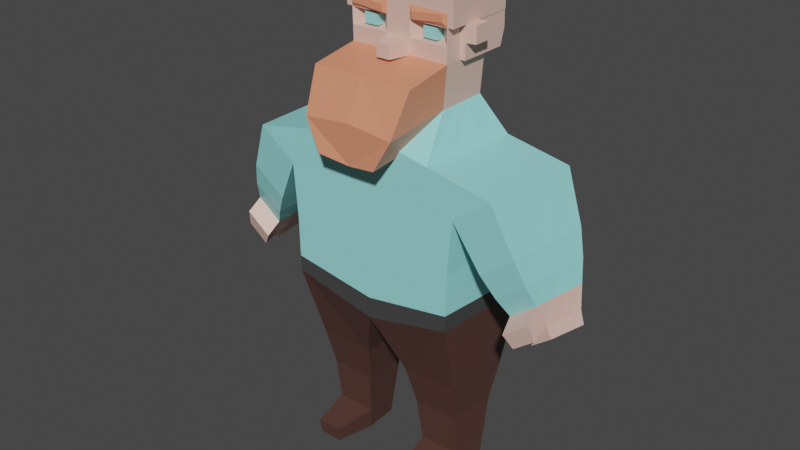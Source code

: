 # Source: QuestGiver1.blend  (saved by Blender 3.4.6; exported with 4.5.12 LTS)
import bpy
from mathutils import Matrix  # noqa: F401  (used for matrix-valued properties, if any)

bpy.ops.wm.read_factory_settings(use_empty=True)
scene = bpy.context.scene
scene.name = 'Scene'

# ---- collections
col_collection = bpy.data.collections.new('Collection'); scene.collection.children.link(col_collection)

# ---- materials (node trees are filled in below, after node groups)
mat_material = bpy.data.materials.new('Material')
mat_material.alpha_threshold = 0.0
mat_material.use_transparent_shadow = False
mat_material.roughness = 0.5
mat_material.line_color = (0.0, 0.0, 0.0, 1.0)
mat_material_001 = bpy.data.materials.new('Material.001')
mat_material_001.use_transparent_shadow = False
mat_material_002 = bpy.data.materials.new('Material.002')
mat_material_002.use_transparent_shadow = False
mat_material_003 = bpy.data.materials.new('Material.003')
mat_material_003.use_transparent_shadow = False
mat_material_004 = bpy.data.materials.new('Material.004')
mat_material_004.use_transparent_shadow = False
mat_material_005 = bpy.data.materials.new('Material.005')
mat_material_005.use_transparent_shadow = False

# ---- material node trees
mat_material.use_nodes = True; mat_material.node_tree.nodes.clear()
_N = mat_material.node_tree.nodes; _L = mat_material.node_tree.links
n0 = _N.new('ShaderNodeOutputMaterial'); n0.name = 'Material Output'; n0.location = (300, 300)
n1 = _N.new('ShaderNodeBsdfPrincipled'); n1.name = 'Principled BSDF'; n1.location = (10, 300)
n1.distribution = 'GGX'
n1.subsurface_method = 'RANDOM_WALK_SKIN'
n1.inputs[3].default_value = 1.45
n1.inputs[27].default_value = (0.0, 0.0, 0.0, 1.0)
n1.inputs[28].default_value = 1.0
_L.new(n1.outputs[0], n0.inputs[0])
n0.is_active_output = True
mat_material_001.use_nodes = True; mat_material_001.node_tree.nodes.clear()
_N = mat_material_001.node_tree.nodes; _L = mat_material_001.node_tree.links
n0 = _N.new('ShaderNodeBsdfPrincipled'); n0.name = 'Principled BSDF'; n0.location = (10, 300)
n0.distribution = 'GGX'
n0.subsurface_method = 'RANDOM_WALK_SKIN'
n0.inputs[0].default_value = (0.3235, 0.8, 0.8, 1.0)
n0.inputs[3].default_value = 1.45
n0.inputs[27].default_value = (0.0, 0.0, 0.0, 1.0)
n0.inputs[28].default_value = 1.0
n1 = _N.new('ShaderNodeOutputMaterial'); n1.name = 'Material Output'; n1.location = (300, 300)
_L.new(n0.outputs[0], n1.inputs[0])
n1.is_active_output = True
mat_material_002.use_nodes = True; mat_material_002.node_tree.nodes.clear()
_N = mat_material_002.node_tree.nodes; _L = mat_material_002.node_tree.links
n0 = _N.new('ShaderNodeBsdfPrincipled'); n0.name = 'Principled BSDF'; n0.location = (10, 300)
n0.distribution = 'GGX'
n0.subsurface_method = 'RANDOM_WALK_SKIN'
n0.inputs[0].default_value = (0.7991, 0.521, 0.4397, 1.0)
n0.inputs[3].default_value = 1.45
n0.inputs[27].default_value = (0.0, 0.0, 0.0, 1.0)
n0.inputs[28].default_value = 1.0
n1 = _N.new('ShaderNodeOutputMaterial'); n1.name = 'Material Output'; n1.location = (300, 300)
_L.new(n0.outputs[0], n1.inputs[0])
n1.is_active_output = True
mat_material_003.use_nodes = True; mat_material_003.node_tree.nodes.clear()
_N = mat_material_003.node_tree.nodes; _L = mat_material_003.node_tree.links
n0 = _N.new('ShaderNodeBsdfPrincipled'); n0.name = 'Principled BSDF'; n0.location = (10, 300)
n0.distribution = 'GGX'
n0.subsurface_method = 'RANDOM_WALK_SKIN'
n0.inputs[0].default_value = (0.8, 0.2831, 0.1625, 1.0)
n0.inputs[3].default_value = 1.45
n0.inputs[27].default_value = (0.0, 0.0, 0.0, 1.0)
n0.inputs[28].default_value = 1.0
n1 = _N.new('ShaderNodeOutputMaterial'); n1.name = 'Material Output'; n1.location = (300, 300)
_L.new(n0.outputs[0], n1.inputs[0])
n1.is_active_output = True
mat_material_004.use_nodes = True; mat_material_004.node_tree.nodes.clear()
_N = mat_material_004.node_tree.nodes; _L = mat_material_004.node_tree.links
n0 = _N.new('ShaderNodeBsdfPrincipled'); n0.name = 'Principled BSDF'; n0.location = (10, 300)
n0.distribution = 'GGX'
n0.subsurface_method = 'RANDOM_WALK_SKIN'
n0.inputs[0].default_value = (0.05497, 0.05497, 0.05497, 1.0)
n0.inputs[3].default_value = 1.45
n0.inputs[27].default_value = (0.0, 0.0, 0.0, 1.0)
n0.inputs[28].default_value = 1.0
n1 = _N.new('ShaderNodeOutputMaterial'); n1.name = 'Material Output'; n1.location = (300, 300)
_L.new(n0.outputs[0], n1.inputs[0])
n1.is_active_output = True
mat_material_005.use_nodes = True; mat_material_005.node_tree.nodes.clear()
_N = mat_material_005.node_tree.nodes; _L = mat_material_005.node_tree.links
n0 = _N.new('ShaderNodeBsdfPrincipled'); n0.name = 'Principled BSDF'; n0.location = (10, 300)
n0.distribution = 'GGX'
n0.subsurface_method = 'RANDOM_WALK_SKIN'
n0.inputs[0].default_value = (0.08714, 0.04065, 0.03237, 1.0)
n0.inputs[3].default_value = 1.45
n0.inputs[27].default_value = (0.0, 0.0, 0.0, 1.0)
n0.inputs[28].default_value = 1.0
n1 = _N.new('ShaderNodeOutputMaterial'); n1.name = 'Material Output'; n1.location = (300, 300)
_L.new(n0.outputs[0], n1.inputs[0])
n1.is_active_output = True

# ---- world
world_world = bpy.data.worlds.new('World'); scene.world = world_world
world_world.use_nodes = True; world_world.node_tree.nodes.clear()
_N = world_world.node_tree.nodes; _L = world_world.node_tree.links
n0 = _N.new('ShaderNodeOutputWorld'); n0.name = 'World Output'; n0.location = (300, 300)
n1 = _N.new('ShaderNodeBackground'); n1.name = 'Background'; n1.location = (10, 300)
n1.inputs[0].default_value = (0.05088, 0.05088, 0.05088, 1.0)
_L.new(n1.outputs[0], n0.inputs[0])
n0.is_active_output = True
world_world.color = (0.05088, 0.05088, 0.05088)
world_world.use_sun_shadow = False
world_world.sun_shadow_jitter_overblur = 0.0

# ---- meshes
me_cube = bpy.data.meshes.new('Cube')
me_cube.from_pydata([(1.379, 0.241, 0.04696), (0.9568, 0.241, -0.7763), (1.303, -0.4568, 0.06182), (0.8807, -0.4568, -0.7615), (0.0, 0.241, -0.7763), (0.0, -0.4568, 0.3078), (0.0, -0.4568, -0.7615), (0.0, 0.241, 0.293), (0.0, -0.4568, -1.529), (0.87, -0.4568, -1.336), (0.9461, 0.241, -1.351), (0.0, 0.241, -1.544), (0.2319, -0.2986, -2.128), (0.8142, -0.2986, -2.115), (0.8488, 0.1544, -2.135), (0.2665, 0.1544, -2.148), (0.3001, -0.2378, -2.524), (0.7639, -0.2378, -2.513), (0.7985, 0.09366, -2.533), (0.3346, 0.09366, -2.544), (0.3612, -0.1906, -3.192), (0.7329, -0.1906, -3.184), (0.7675, 0.04642, -3.204), (0.3958, 0.04642, -3.212), (0.7779, 0.06231, -2.978), (0.3752, 0.06231, -2.988), (0.3406, -0.2065, -2.968), (0.7433, -0.2065, -2.958), (0.4265, -0.467, -3.158), (0.6674, -0.467, -3.153), (0.4132, -0.4773, -3.013), (0.6741, -0.4773, -3.007), (1.002, 0.2436, -0.2385), (0.9256, -0.4542, -0.2237), (0.0, 0.2436, -0.1772), (0.0, -0.4542, -0.1624), (1.584, 0.1926, -0.4444), (1.508, -0.4082, -0.4296), (1.247, 0.1949, -0.6996), (1.171, -0.4058, -0.6848), (1.668, 0.1463, -0.6909), (1.592, -0.3616, -0.676), (1.369, 0.1483, -0.917), (1.293, -0.3595, -0.9022), (1.784, 0.03803, -1.099), (1.708, -0.2527, -1.084), (1.575, 0.03946, -1.257), (1.499, -0.2512, -1.242), (1.836, 0.02189, -1.221), (1.76, -0.2365, -1.207), (1.64, 0.02324, -1.37), (1.564, -0.2351, -1.355), (0.7276, 0.241, 0.17), (0.6515, -0.4568, 0.1848), (0.4818, -0.1734, 0.5185), (0.0, -0.1734, 0.5652), (0.0, 0.1734, 0.5697), (0.4818, 0.1734, 0.523), (0.5209, -0.1785, 0.9319), (0.0, -0.1785, 0.9329), (0.0, 0.1683, 0.9374), (0.5205, 0.1683, 0.9364), (0.396, -0.1064, 1.113), (0.0, -0.1805, 1.085), (0.3961, -0.1078, 1.219), (0.0, -0.1826, 1.249), (0.5211, 0.1642, 1.252), (0.4843, -0.2, 1.359), (0.0, -0.1842, 1.372), (0.5223, -0.1879, 1.654), (0.0, -0.1879, 1.655), (0.0, -0.5007, 0.848), (0.1768, 0.241, 0.2631), (0.1281, -0.5007, 0.8478), (0.1171, 0.1734, 0.5584), (0.1266, -0.1785, 0.9327), (0.1265, 0.1683, 0.9372), (0.2521, -0.1078, 1.22), (0.252, -0.1064, 1.113), (0.1579, -0.2001, 1.329), (0.127, -0.1879, 1.655), (0.06925, -0.3184, 0.9324), (0.0, -0.3184, 0.9326), (0.0693, -0.32, 1.059), (0.0, -0.32, 1.059), (1.354, 0.008402, 0.05191), (1.328, -0.2242, 0.05686), (0.9061, -0.2242, -0.7664), (0.9314, 0.008402, -0.7714), (0.8953, -0.2242, -1.341), (0.9207, 0.008402, -1.346), (0.8258, -0.1476, -2.122), (0.8373, 0.003412, -2.128), (0.7754, -0.1273, -2.52), (0.787, -0.01683, -2.527), (0.7444, -0.1116, -3.191), (0.756, -0.03258, -3.197), (0.7549, -0.1169, -2.965), (0.7664, -0.02728, -2.972), (0.9763, 0.01099, -0.2336), (0.951, -0.2216, -0.2286), (1.559, -0.007635, -0.4395), (1.533, -0.2079, -0.4345), (1.221, -0.005324, -0.6947), (1.196, -0.2056, -0.6897), (1.642, -0.02299, -0.6859), (1.617, -0.1923, -0.681), (1.343, -0.02094, -0.9121), (1.318, -0.1902, -0.9071), (1.759, -0.05888, -1.094), (1.734, -0.1558, -1.089), (1.55, -0.05744, -1.252), (1.524, -0.1543, -1.247), (1.811, -0.06422, -1.216), (1.785, -0.1503, -1.211), (1.615, -0.06288, -1.365), (1.59, -0.149, -1.36), (0.7022, 0.008402, 0.1749), (0.6769, -0.2242, 0.1799), (0.4818, 0.05781, 0.5215), (0.4818, -0.05781, 0.52), (0.5207, 0.05271, 0.9349), (0.5208, -0.0629, 0.9334), (0.521, 0.05074, 1.087), (0.5211, -0.06487, 1.086), (0.5213, 0.04861, 1.251), (0.5214, -0.067, 1.249), (0.0, 0.3011, 1.261), (0.0, 0.3032, 1.097), (0.5205, 0.2705, 0.9378), (0.1265, 0.2705, 0.9385), (0.5208, 0.3032, 1.096), (0.1266, 0.3032, 1.096), (0.6747, 0.06203, 1.092), (0.6748, -0.05358, 1.09), (0.675, 0.0599, 1.255), (0.6752, -0.05571, 1.254), (0.4731, -0.6236, 0.4396), (0.5225, -0.5007, 0.847), (0.0, -0.6236, 0.4863), (0.0, -0.6114, 0.08825), (0.3089, -0.6421, 0.1406), (0.0, -0.1626, 0.1729), (0.335, -0.1941, 0.2279), (0.4905, -0.1996, 1.29), (0.5212, -0.1805, 1.084), (0.1642, -0.1998, 1.261), (0.1267, -0.1805, 1.085), (0.5185, -0.1826, 1.245), (0.5182, -0.1805, 1.087), (0.1298, -0.1826, 1.246), (0.1297, -0.1805, 1.088), (0.3961, -0.1678, 1.219), (0.396, -0.1664, 1.112), (0.2521, -0.1678, 1.219), (0.252, -0.1664, 1.113), (0.5218, -0.1842, 1.371), (0.5215, -0.1826, 1.248), (0.1268, -0.1826, 1.249), (0.1268, -0.1842, 1.372), (0.5811, -0.06693, 1.249), (0.5813, -0.1825, 1.248), (0.5814, -0.06853, 1.373), (0.5815, -0.1841, 1.371), (0.5809, 0.1643, 1.252), (0.5811, 0.1627, 1.376), (0.5819, -0.0722, 1.655), (0.5821, -0.1878, 1.654), (0.5817, 0.159, 1.658), (0.581, 0.04868, 1.251), (0.5812, 0.04708, 1.374), (0.5818, 0.04341, 1.657), (0.5756, 0.1665, 1.088), (0.5754, 0.1684, 0.9362), (0.576, 0.1643, 1.252), (0.5755, 0.05283, 0.9347), (0.5756, -0.06278, 0.9332), (0.5758, 0.05086, 1.087), (0.5759, -0.06475, 1.085), (0.5761, 0.04873, 1.251), (0.1271, -0.1789, 1.708), (0.0, -0.1789, 1.708), (0.127, 0.1579, 1.741), (0.5221, 0.1579, 1.74), (0.5223, -0.07333, 1.737), (0.5225, -0.1789, 1.707), (0.0, -0.07333, 1.738), (0.0, 0.1579, 1.741), (0.127, 0.04228, 1.739), (0.5818, 0.158, 1.74), (0.5222, 0.04228, 1.738), (0.0, 0.04228, 1.739), (0.1271, -0.07333, 1.738), (0.5819, 0.04235, 1.738), (0.5821, -0.07326, 1.737), (0.5822, -0.1788, 1.707), (0.0, 0.2705, 0.9388), (0.1266, 0.3011, 1.26), (0.5211, 0.3011, 1.26), (0.0, 0.2995, 1.384), (0.1267, 0.2995, 1.384), (0.5213, 0.2995, 1.383), (0.5811, 0.2995, 1.383), (0.1268, 0.2958, 1.666), (0.5219, 0.2958, 1.665), (0.0, 0.2958, 1.666), (0.0, 0.2601, 1.742), (0.5816, 0.2959, 1.665), (0.5818, 0.2602, 1.741), (0.522, 0.2601, 1.741), (0.127, 0.2601, 1.742), (0.5808, 0.3011, 1.259), (0.5756, 0.3033, 1.095), (0.5753, 0.2706, 0.9376), (0.5759, 0.3012, 1.259), (1.396, -0.3054, -1.072), (1.65, -0.3071, -0.8799), (1.726, 0.09216, -0.8947), (1.472, 0.0939, -1.087), (1.421, -0.1723, -1.077), (1.447, -0.03919, -1.082), (1.701, -0.04093, -0.8898), (1.675, -0.174, -0.8848), (1.714, -0.3675, -1.156), (1.505, -0.3661, -1.314), (1.419, -0.3962, -1.185), (1.673, -0.3979, -0.9925), (0.0, -0.4568, -1.315), (0.873, -0.4568, -1.176), (0.9491, 0.241, -1.19), (0.0, 0.241, -1.33), (0.9237, 0.008402, -1.185), (0.8983, -0.2242, -1.181)], [], [(2, 33, 39, 37), (228, 227, 8, 9), (72, 7, 56, 74), (8, 11, 15, 12), (34, 7, 72, 52, 0, 32), (232, 228, 9, 89), (230, 229, 10, 11), (89, 9, 13, 91), (15, 14, 18, 19), (11, 10, 14, 15), (9, 8, 12, 13), (25, 24, 22, 23), (12, 15, 19, 16), (91, 13, 17, 93), (13, 12, 16, 17), (26, 20, 28, 30), (26, 25, 23, 20), (97, 27, 21, 95), (93, 17, 27, 97), (16, 19, 25, 26), (33, 2, 53, 5, 35), (17, 16, 26, 27), (19, 18, 24, 25), (31, 30, 28, 29), (21, 27, 31, 29), (4, 34, 32, 1), (27, 26, 30, 31), (87, 100, 33, 3), (103, 38, 42, 107), (99, 32, 38, 103), (32, 0, 36, 38), (86, 2, 37, 102), (216, 215, 225, 226), (38, 36, 40, 42), (37, 39, 43, 41), (102, 37, 41, 106), (45, 47, 51, 49), (222, 216, 45, 110), (220, 218, 46, 111), (218, 217, 44, 46), (116, 114, 49, 51), (110, 45, 49, 114), (111, 46, 50, 115), (46, 44, 48, 50), (86, 118, 53, 2), (3, 33, 35, 6), (21, 29, 28, 20, 23, 22, 96, 95), (117, 52, 57, 119), (139, 137, 138, 73, 71), (5, 53, 54, 55), (74, 56, 60, 76), (119, 57, 61, 121), (125, 123, 177, 179), (121, 61, 173, 175), (75, 58, 145, 147), (69, 156, 163, 167), (78, 62, 153, 155), (187, 182, 210, 206), (61, 76, 130, 129), (146, 144, 67, 79), (164, 66, 198, 211), (166, 171, 193, 194), (159, 156, 69, 80), (68, 159, 80, 70), (80, 69, 185, 180), (65, 158, 159, 68), (189, 168, 207, 208), (165, 164, 211, 202), (173, 61, 129, 213), (63, 147, 158, 65), (147, 63, 84, 83), (57, 74, 76, 61), (182, 183, 209, 210), (58, 75, 73, 138), (75, 59, 71, 73), (52, 72, 74, 57), (82, 81, 83, 84), (75, 147, 83, 81), (59, 75, 81, 82), (171, 168, 189, 193), (76, 60, 196, 130), (174, 172, 212, 214), (157, 126, 160, 161), (167, 166, 194, 195), (183, 189, 208, 209), (156, 157, 161, 163), (69, 167, 195, 185), (58, 122, 124, 145), (124, 122, 176, 178), (145, 124, 126, 157), (126, 124, 134, 136), (54, 120, 122, 58), (120, 119, 121, 122), (53, 118, 120, 54), (118, 117, 119, 120), (0, 52, 117, 85), (85, 117, 118, 86), (47, 112, 116, 51), (112, 111, 115, 116), (44, 109, 113, 48), (109, 110, 114, 113), (50, 48, 113, 115), (115, 113, 114, 116), (215, 219, 112, 47), (219, 220, 111, 112), (217, 221, 109, 44), (221, 222, 110, 109), (36, 101, 105, 40), (101, 102, 106, 105), (0, 85, 101, 36), (85, 86, 102, 101), (33, 100, 104, 39), (100, 99, 103, 104), (39, 104, 108, 43), (104, 103, 107, 108), (1, 32, 99, 88), (88, 99, 100, 87), (18, 94, 98, 24), (94, 93, 97, 98), (24, 98, 96, 22), (98, 97, 95, 96), (14, 92, 94, 18), (92, 91, 93, 94), (10, 90, 92, 14), (90, 89, 91, 92), (229, 231, 90, 10), (231, 232, 89, 90), (134, 133, 135, 136), (125, 126, 136, 135), (124, 123, 133, 134), (123, 125, 135, 133), (54, 58, 138, 137), (140, 142, 143, 141), (54, 137, 141, 143), (137, 139, 140, 141), (55, 54, 143, 142), (148, 149, 145, 157), (150, 148, 157, 158), (149, 151, 147, 145), (151, 150, 158, 147), (64, 62, 149, 148), (77, 64, 148, 150), (62, 78, 151, 149), (78, 77, 150, 151), (155, 153, 152, 154), (62, 64, 152, 153), (77, 78, 155, 154), (64, 77, 154, 152), (67, 144, 157, 156), (144, 146, 158, 157), (79, 67, 156, 159), (146, 79, 159, 158), (169, 164, 165, 170), (170, 165, 168, 171), (163, 162, 166, 167), (162, 170, 171, 166), (161, 160, 162, 163), (160, 169, 170, 162), (125, 66, 164, 169), (70, 80, 180, 181), (172, 173, 213, 212), (126, 125, 169, 160), (177, 172, 174, 179), (175, 173, 172, 177), (176, 175, 177, 178), (123, 124, 178, 177), (168, 165, 202, 207), (122, 121, 175, 176), (66, 174, 214, 198), (66, 125, 179, 174), (188, 190, 183, 182), (184, 185, 195, 194), (191, 188, 182, 187), (181, 180, 192, 186), (186, 192, 188, 191), (180, 185, 184, 192), (192, 184, 190, 188), (190, 184, 194, 193), (183, 190, 193, 189), (130, 196, 128, 132), (132, 128, 127, 197), (200, 199, 205, 203), (197, 127, 199, 200), (203, 205, 206, 210), (198, 197, 200, 201), (201, 200, 203, 204), (131, 132, 197, 198), (129, 130, 132, 131), (207, 204, 209, 208), (201, 204, 207, 202), (204, 203, 210, 209), (198, 201, 202, 211), (131, 198, 214, 212), (129, 131, 212, 213), (105, 106, 222, 221), (40, 105, 221, 217), (108, 107, 220, 219), (43, 108, 219, 215), (42, 40, 217, 218), (107, 42, 218, 220), (106, 41, 216, 222), (41, 43, 215, 216), (226, 225, 224, 223), (215, 47, 224, 225), (47, 45, 223, 224), (45, 216, 226, 223), (88, 87, 232, 231), (1, 88, 231, 229), (4, 1, 229, 230), (87, 3, 228, 232), (3, 6, 227, 228)])
me_cube.polygons.foreach_set('material_index', [1, 4, 1, 5, 1, 4, 4, 5, 5, 5, 5, 5, 5, 5, 5, 5, 5, 5, 5, 5, 1, 5, 5, 5, 5, 1, 5, 1, 1, 1, 1, 1, 2, 1, 1, 1, 2, 2, 2, 2, 2, 2, 2, 2, 1, 1, 5, 1, 3, 1, 2, 2, 0, 0, 2, 2, 1, 2, 2, 3, 0, 2, 2, 2, 2, 2, 2, 2, 0, 2, 2, 2, 2, 3, 3, 1, 2, 2, 0, 2, 0, 2, 0, 2, 2, 2, 2, 2, 2, 2, 2, 2, 2, 1, 1, 1, 1, 2, 2, 2, 2, 2, 2, 2, 2, 2, 2, 1, 1, 1, 1, 1, 1, 1, 1, 1, 1, 5, 5, 5, 5, 5, 5, 5, 5, 4, 4, 2, 2, 0, 2, 3, 3, 3, 3, 0, 0, 0, 0, 0, 2, 2, 2, 2, 1, 1, 1, 1, 3, 3, 3, 3, 2, 2, 2, 2, 2, 2, 0, 2, 2, 0, 2, 2, 2, 0, 2, 0, 0, 0, 2, 2, 2, 2, 2, 2, 2, 2, 2, 2, 2, 2, 2, 2, 2, 2, 2, 2, 2, 2, 2, 2, 2, 2, 1, 1, 1, 1, 1, 1, 1, 1, 2, 2, 2, 2, 1, 1, 1, 1, 1])
_uv = me_cube.uv_layers.new(name='UVMap')
_uv.uv.foreach_set('vector', [0.625, 0.75, 0.5151, 0.7493, 0.5151, 0.7493, 0.625, 0.75, 0.375, 0.75, 0.375, 0.875, 0.375, 0.875, 0.375, 0.75, 0.625, 0.3902, 0.625, 0.375, 0.625, 0.3732, 0.625, 0.3884, 0.0, 0.0, 0.0, 0.0, 0.0, 0.0, 0.0, 0.0, 0.5151, 0.375, 0.625, 0.375, 0.625, 0.3902, 0.625, 0.4375, 0.625, 0.5, 0.5151, 0.5001, 0.375, 0.6667, 0.375, 0.75, 0.375, 0.75, 0.375, 0.6667, 0.375, 0.375, 0.375, 0.5, 0.375, 0.5, 0.375, 0.375, 0.375, 0.6667, 0.375, 0.75, 0.375, 0.75, 0.375, 0.6667, 0.375, 0.375, 0.375, 0.5, 0.375, 0.5, 0.375, 0.375, 0.375, 0.375, 0.375, 0.5, 0.375, 0.5, 0.375, 0.375, 0.375, 0.75, 0.375, 0.875, 0.375, 0.875, 0.375, 0.75, 0.375, 0.375, 0.375, 0.5, 0.375, 0.5, 0.375, 0.375, 0.0, 0.0, 0.0, 0.0, 0.0, 0.0, 0.0, 0.0, 0.375, 0.6667, 0.375, 0.75, 0.375, 0.75, 0.375, 0.6667, 0.375, 0.75, 0.375, 0.875, 0.375, 0.875, 0.375, 0.75, 0.0, 0.0, 0.0, 0.0, 0.0, 0.0, 0.0, 0.0, 0.0, 0.0, 0.0, 0.0, 0.0, 0.0, 0.0, 0.0, 0.375, 0.6667, 0.375, 0.75, 0.375, 0.75, 0.375, 0.6667, 0.375, 0.6667, 0.375, 0.75, 0.375, 0.75, 0.375, 0.6667, 0.0, 0.0, 0.0, 0.0, 0.0, 0.0, 0.0, 0.0, 0.5151, 0.7493, 0.625, 0.75, 0.625, 0.8125, 0.625, 0.875, 0.5151, 0.875, 0.375, 0.75, 0.375, 0.875, 0.375, 0.875, 0.375, 0.75, 0.375, 0.375, 0.375, 0.5, 0.375, 0.5, 0.375, 0.375, 0.375, 0.75, 0.375, 0.875, 0.375, 0.875, 0.375, 0.75, 0.375, 0.75, 0.375, 0.75, 0.375, 0.75, 0.375, 0.75, 0.375, 0.375, 0.5151, 0.375, 0.5151, 0.5001, 0.375, 0.5, 0.375, 0.75, 0.375, 0.875, 0.375, 0.875, 0.375, 0.75, 0.375, 0.6667, 0.5151, 0.6662, 0.5151, 0.7493, 0.375, 0.75, 0.5151, 0.5831, 0.5151, 0.5001, 0.5151, 0.5001, 0.5151, 0.5831, 0.5151, 0.5831, 0.5151, 0.5001, 0.5151, 0.5001, 0.5151, 0.5831, 0.5151, 0.5001, 0.625, 0.5, 0.625, 0.5, 0.5151, 0.5001, 0.625, 0.6667, 0.625, 0.75, 0.625, 0.75, 0.625, 0.6667, 0.625, 0.75, 0.5151, 0.7493, 0.5151, 0.7493, 0.625, 0.75, 0.5151, 0.5001, 0.625, 0.5, 0.625, 0.5, 0.5151, 0.5001, 0.625, 0.75, 0.5151, 0.7493, 0.5151, 0.7493, 0.625, 0.75, 0.625, 0.6667, 0.625, 0.75, 0.625, 0.75, 0.625, 0.6667, 0.625, 0.75, 0.5151, 0.7493, 0.5151, 0.7493, 0.625, 0.75, 0.625, 0.6667, 0.625, 0.75, 0.625, 0.75, 0.625, 0.6667, 0.5151, 0.5831, 0.5151, 0.5001, 0.5151, 0.5001, 0.5151, 0.5831, 0.5151, 0.5001, 0.625, 0.5, 0.625, 0.5, 0.5151, 0.5001, 0.5151, 0.6662, 0.625, 0.6667, 0.625, 0.75, 0.5151, 0.7493, 0.625, 0.6667, 0.625, 0.75, 0.625, 0.75, 0.625, 0.6667, 0.5151, 0.5831, 0.5151, 0.5001, 0.5151, 0.5001, 0.5151, 0.5831, 0.5151, 0.5001, 0.625, 0.5, 0.625, 0.5, 0.5151, 0.5001, 0.625, 0.6667, 0.6875, 0.6667, 0.6875, 0.75, 0.625, 0.75, 0.375, 0.75, 0.5151, 0.7493, 0.5151, 0.875, 0.375, 0.875, 0.375, 0.75, 0.375, 0.75, 0.25, 0.75, 0.25, 0.75, 0.25, 0.5, 0.375, 0.5, 0.375, 0.5833, 0.375, 0.6667, 0.6875, 0.5833, 0.6875, 0.5, 0.6901, 0.5, 0.6901, 0.5833, 0.625, 0.8768, 0.625, 0.8142, 0.625, 0.8142, 0.625, 0.8616, 0.625, 0.8768, 0.625, 0.875, 0.625, 0.8125, 0.625, 0.8142, 0.625, 0.8768, 0.625, 0.3884, 0.625, 0.3732, 0.625, 0.3732, 0.625, 0.3884, 0.6901, 0.5833, 0.6901, 0.5, 0.6901, 0.5, 0.6901, 0.5833, 0.6901, 0.5833, 0.6901, 0.5833, 0.6901, 0.5833, 0.6901, 0.5833, 0.6901, 0.5833, 0.6901, 0.5, 0.6901, 0.5, 0.6901, 0.5833, 0.625, 0.8616, 0.625, 0.8142, 0.625, 0.8142, 0.625, 0.8616, 0.625, 0.8142, 0.625, 0.8142, 0.625, 0.8142, 0.625, 0.8142, 0.625, 0.8581, 0.625, 0.8176, 0.625, 0.8176, 0.625, 0.8581, 0.625, 0.3732, 0.625, 0.3884, 0.625, 0.3884, 0.625, 0.3732, 0.625, 0.4358, 0.625, 0.3884, 0.625, 0.3884, 0.625, 0.4358, 0.625, 0.8585, 0.625, 0.8173, 0.625, 0.8173, 0.625, 0.8585, 0.6901, 0.5, 0.6901, 0.5, 0.6901, 0.5, 0.6901, 0.5, 0.6901, 0.6667, 0.6901, 0.5833, 0.6901, 0.5833, 0.6901, 0.6667, 0.625, 0.8616, 0.625, 0.8142, 0.625, 0.8142, 0.625, 0.8616, 0.625, 0.8768, 0.625, 0.8616, 0.625, 0.8616, 0.625, 0.8768, 0.625, 0.8616, 0.625, 0.8142, 0.625, 0.8142, 0.625, 0.8616, 0.625, 0.8768, 0.625, 0.8616, 0.625, 0.8616, 0.625, 0.8768, 0.6901, 0.5, 0.6901, 0.5, 0.6901, 0.5, 0.6901, 0.5, 0.6901, 0.5, 0.6901, 0.5, 0.6901, 0.5, 0.6901, 0.5, 0.6901, 0.5, 0.6901, 0.5, 0.6901, 0.5, 0.6901, 0.5, 0.625, 0.8768, 0.625, 0.8616, 0.625, 0.8616, 0.625, 0.8768, 0.625, 0.8616, 0.625, 0.8768, 0.625, 0.8768, 0.625, 0.8616, 0.625, 0.4358, 0.625, 0.3884, 0.625, 0.3884, 0.625, 0.4358, 0.625, 0.3884, 0.625, 0.4358, 0.625, 0.4358, 0.625, 0.3884, 0.625, 0.8142, 0.625, 0.8616, 0.625, 0.8616, 0.625, 0.8142, 0.625, 0.8616, 0.625, 0.8768, 0.625, 0.8768, 0.625, 0.8616, 0.625, 0.4375, 0.625, 0.3902, 0.625, 0.3884, 0.625, 0.4358, 0.625, 0.8768, 0.625, 0.8616, 0.625, 0.8616, 0.625, 0.8768, 0.625, 0.8616, 0.625, 0.8616, 0.625, 0.8616, 0.625, 0.8616, 0.625, 0.8768, 0.625, 0.8616, 0.625, 0.8616, 0.625, 0.8768, 0.6901, 0.5833, 0.6901, 0.5, 0.6901, 0.5, 0.6901, 0.5833, 0.625, 0.3884, 0.625, 0.3732, 0.625, 0.3732, 0.625, 0.3884, 0.6901, 0.5, 0.6901, 0.5, 0.6901, 0.5, 0.6901, 0.5, 0.6901, 0.75, 0.6901, 0.6667, 0.6901, 0.6667, 0.6901, 0.75, 0.6901, 0.75, 0.6901, 0.6667, 0.6901, 0.6667, 0.6901, 0.75, 0.625, 0.4358, 0.625, 0.4358, 0.625, 0.4358, 0.625, 0.4358, 0.625, 0.8142, 0.625, 0.8142, 0.625, 0.8142, 0.625, 0.8142, 0.625, 0.8142, 0.625, 0.8142, 0.625, 0.8142, 0.625, 0.8142, 0.6901, 0.75, 0.6901, 0.6667, 0.6901, 0.6667, 0.6901, 0.75, 0.6901, 0.6667, 0.6901, 0.6667, 0.6901, 0.6667, 0.6901, 0.6667, 0.6901, 0.75, 0.6901, 0.6667, 0.6901, 0.6667, 0.6901, 0.75, 0.6901, 0.6667, 0.6901, 0.6667, 0.6901, 0.6667, 0.6901, 0.6667, 0.6901, 0.75, 0.6901, 0.6667, 0.6901, 0.6667, 0.6901, 0.75, 0.6901, 0.6667, 0.6901, 0.5833, 0.6901, 0.5833, 0.6901, 0.6667, 0.6875, 0.75, 0.6875, 0.6667, 0.6901, 0.6667, 0.6901, 0.75, 0.6875, 0.6667, 0.6875, 0.5833, 0.6901, 0.5833, 0.6901, 0.6667, 0.625, 0.5, 0.6875, 0.5, 0.6875, 0.5833, 0.625, 0.5833, 0.625, 0.5833, 0.6875, 0.5833, 0.6875, 0.6667, 0.625, 0.6667, 0.5151, 0.7493, 0.5151, 0.6662, 0.5151, 0.6662, 0.5151, 0.7493, 0.5151, 0.6662, 0.5151, 0.5831, 0.5151, 0.5831, 0.5151, 0.6662, 0.625, 0.5, 0.625, 0.5833, 0.625, 0.5833, 0.625, 0.5, 0.625, 0.5833, 0.625, 0.6667, 0.625, 0.6667, 0.625, 0.5833, 0.5151, 0.5001, 0.625, 0.5, 0.625, 0.5833, 0.5151, 0.5831, 0.5151, 0.5831, 0.625, 0.5833, 0.625, 0.6667, 0.5151, 0.6662, 0.5151, 0.7493, 0.5151, 0.6662, 0.5151, 0.6662, 0.5151, 0.7493, 0.5151, 0.6662, 0.5151, 0.5831, 0.5151, 0.5831, 0.5151, 0.6662, 0.625, 0.5, 0.625, 0.5833, 0.625, 0.5833, 0.625, 0.5, 0.625, 0.5833, 0.625, 0.6667, 0.625, 0.6667, 0.625, 0.5833, 0.625, 0.5, 0.625, 0.5833, 0.625, 0.5833, 0.625, 0.5, 0.625, 0.5833, 0.625, 0.6667, 0.625, 0.6667, 0.625, 0.5833, 0.625, 0.5, 0.625, 0.5833, 0.625, 0.5833, 0.625, 0.5, 0.625, 0.5833, 0.625, 0.6667, 0.625, 0.6667, 0.625, 0.5833, 0.5151, 0.7493, 0.5151, 0.6662, 0.5151, 0.6662, 0.5151, 0.7493, 0.5151, 0.6662, 0.5151, 0.5831, 0.5151, 0.5831, 0.5151, 0.6662, 0.5151, 0.7493, 0.5151, 0.6662, 0.5151, 0.6662, 0.5151, 0.7493, 0.5151, 0.6662, 0.5151, 0.5831, 0.5151, 0.5831, 0.5151, 0.6662, 0.375, 0.5, 0.5151, 0.5001, 0.5151, 0.5831, 0.375, 0.5833, 0.375, 0.5833, 0.5151, 0.5831, 0.5151, 0.6662, 0.375, 0.6667, 0.375, 0.5, 0.375, 0.5833, 0.375, 0.5833, 0.375, 0.5, 0.375, 0.5833, 0.375, 0.6667, 0.375, 0.6667, 0.375, 0.5833, 0.375, 0.5, 0.375, 0.5833, 0.375, 0.5833, 0.375, 0.5, 0.375, 0.5833, 0.375, 0.6667, 0.375, 0.6667, 0.375, 0.5833, 0.375, 0.5, 0.375, 0.5833, 0.375, 0.5833, 0.375, 0.5, 0.375, 0.5833, 0.375, 0.6667, 0.375, 0.6667, 0.375, 0.5833, 0.375, 0.5, 0.375, 0.5833, 0.375, 0.5833, 0.375, 0.5, 0.375, 0.5833, 0.375, 0.6667, 0.375, 0.6667, 0.375, 0.5833, 0.375, 0.5, 0.375, 0.5833, 0.375, 0.5833, 0.375, 0.5, 0.375, 0.5833, 0.375, 0.6667, 0.375, 0.6667, 0.375, 0.5833, 0.6901, 0.6667, 0.6901, 0.5833, 0.6901, 0.5833, 0.6901, 0.6667, 0.6901, 0.5833, 0.6901, 0.6667, 0.6901, 0.6667, 0.6901, 0.5833, 0.6901, 0.6667, 0.6901, 0.5833, 0.6901, 0.5833, 0.6901, 0.6667, 0.6901, 0.5833, 0.6901, 0.5833, 0.6901, 0.5833, 0.6901, 0.5833, 0.6901, 0.75, 0.6901, 0.75, 0.6901, 0.75, 0.6901, 0.75, 0.625, 0.8768, 0.625, 0.8768, 0.6901, 0.75, 0.625, 0.8142, 0.6901, 0.75, 0.6901, 0.75, 0.6901, 0.75, 0.6901, 0.75, 0.625, 0.8142, 0.625, 0.8768, 0.625, 0.8768, 0.625, 0.8142, 0.625, 0.8768, 0.625, 0.8142, 0.625, 0.8142, 0.625, 0.8768, 0.625, 0.8146, 0.625, 0.8146, 0.625, 0.8142, 0.625, 0.8142, 0.625, 0.8612, 0.625, 0.8146, 0.625, 0.8142, 0.625, 0.8616, 0.625, 0.8146, 0.625, 0.8612, 0.625, 0.8616, 0.625, 0.8142, 0.625, 0.8612, 0.625, 0.8612, 0.625, 0.8616, 0.625, 0.8616, 0.625, 0.8176, 0.625, 0.8176, 0.625, 0.8146, 0.625, 0.8146, 0.625, 0.8582, 0.625, 0.8176, 0.625, 0.8146, 0.625, 0.8612, 0.625, 0.8176, 0.625, 0.8581, 0.625, 0.8612, 0.625, 0.8146, 0.625, 0.8581, 0.625, 0.8582, 0.625, 0.8612, 0.625, 0.8612, 0.625, 0.8581, 0.625, 0.8176, 0.625, 0.8176, 0.625, 0.8582, 0.625, 0.8176, 0.625, 0.8176, 0.625, 0.8176, 0.625, 0.8176, 0.625, 0.8582, 0.625, 0.8581, 0.625, 0.8581, 0.625, 0.8582, 0.625, 0.8176, 0.625, 0.8582, 0.625, 0.8582, 0.625, 0.8176, 0.625, 0.8173, 0.625, 0.8173, 0.625, 0.8142, 0.625, 0.8142, 0.625, 0.8173, 0.625, 0.8585, 0.625, 0.8616, 0.625, 0.8142, 0.625, 0.8585, 0.625, 0.8173, 0.625, 0.8142, 0.625, 0.8616, 0.625, 0.8585, 0.625, 0.8585, 0.625, 0.8616, 0.625, 0.8616, 0.6901, 0.5833, 0.6901, 0.5, 0.6901, 0.5, 0.6901, 0.5833, 0.6901, 0.5833, 0.6901, 0.5, 0.6901, 0.5, 0.6901, 0.5833, 0.6901, 0.75, 0.6901, 0.6667, 0.6901, 0.6667, 0.6901, 0.75, 0.6901, 0.6667, 0.6901, 0.5833, 0.6901, 0.5833, 0.6901, 0.6667, 0.6901, 0.75, 0.6901, 0.6667, 0.6901, 0.6667, 0.6901, 0.75, 0.6901, 0.6667, 0.6901, 0.5833, 0.6901, 0.5833, 0.6901, 0.6667, 0.6901, 0.5833, 0.6901, 0.5, 0.6901, 0.5, 0.6901, 0.5833, 0.625, 0.8768, 0.625, 0.8616, 0.625, 0.8616, 0.625, 0.8768, 0.6901, 0.5, 0.6901, 0.5, 0.6901, 0.5, 0.6901, 0.5, 0.6901, 0.6667, 0.6901, 0.5833, 0.6901, 0.5833, 0.6901, 0.6667, 0.6901, 0.5833, 0.6901, 0.5, 0.6901, 0.5, 0.6901, 0.5833, 0.6901, 0.5833, 0.6901, 0.5, 0.6901, 0.5, 0.6901, 0.5833, 0.6901, 0.6667, 0.6901, 0.5833, 0.6901, 0.5833, 0.6901, 0.6667, 0.6901, 0.5833, 0.6901, 0.6667, 0.6901, 0.6667, 0.6901, 0.5833, 0.6901, 0.5, 0.6901, 0.5, 0.6901, 0.5, 0.6901, 0.5, 0.6901, 0.6667, 0.6901, 0.5833, 0.6901, 0.5833, 0.6901, 0.6667, 0.6901, 0.5, 0.6901, 0.5, 0.6901, 0.5, 0.6901, 0.5, 0.6901, 0.5, 0.6901, 0.5833, 0.6901, 0.5833, 0.6901, 0.5, 0.6303, 0.5409, 0.6467, 0.5405, 0.625, 0.4358, 0.625, 0.3884, 0.6684, 0.6453, 0.6901, 0.75, 0.6901, 0.75, 0.6684, 0.6453, 0.625, 0.5411, 0.6303, 0.5409, 0.625, 0.3884, 0.625, 0.3732, 0.625, 0.8768, 0.6408, 0.846, 0.6356, 0.6935, 0.625, 0.7089, 0.625, 0.7089, 0.6356, 0.6935, 0.6303, 0.5409, 0.625, 0.5411, 0.6408, 0.846, 0.6901, 0.75, 0.6684, 0.6453, 0.6356, 0.6935, 0.6356, 0.6935, 0.6684, 0.6453, 0.6467, 0.5405, 0.6303, 0.5409, 0.6467, 0.5405, 0.6684, 0.6453, 0.6684, 0.6453, 0.6467, 0.5405, 0.625, 0.4358, 0.6467, 0.5405, 0.6467, 0.5405, 0.625, 0.4358, 0.625, 0.3884, 0.625, 0.3732, 0.625, 0.3732, 0.625, 0.3884, 0.625, 0.3884, 0.625, 0.3732, 0.625, 0.3732, 0.625, 0.3884, 0.625, 0.3884, 0.625, 0.3732, 0.625, 0.3732, 0.625, 0.3884, 0.625, 0.3884, 0.625, 0.3732, 0.625, 0.3732, 0.625, 0.3884, 0.625, 0.3884, 0.625, 0.3732, 0.625, 0.3732, 0.625, 0.3884, 0.625, 0.4358, 0.625, 0.3884, 0.625, 0.3884, 0.625, 0.4358, 0.625, 0.4358, 0.625, 0.3884, 0.625, 0.3884, 0.625, 0.4358, 0.625, 0.4358, 0.625, 0.3884, 0.625, 0.3884, 0.625, 0.4358, 0.625, 0.4358, 0.625, 0.3884, 0.625, 0.3884, 0.625, 0.4358, 0.625, 0.4358, 0.625, 0.4358, 0.625, 0.4358, 0.625, 0.4358, 0.625, 0.4358, 0.625, 0.4358, 0.625, 0.4358, 0.625, 0.4358, 0.625, 0.4358, 0.625, 0.3884, 0.625, 0.3884, 0.625, 0.4358, 0.625, 0.4358, 0.625, 0.4358, 0.625, 0.4358, 0.625, 0.4358, 0.625, 0.4358, 0.625, 0.4358, 0.625, 0.4358, 0.625, 0.4358, 0.625, 0.4358, 0.625, 0.4358, 0.625, 0.4358, 0.625, 0.4358, 0.625, 0.5833, 0.625, 0.6667, 0.625, 0.6667, 0.625, 0.5833, 0.625, 0.5, 0.625, 0.5833, 0.625, 0.5833, 0.625, 0.5, 0.5151, 0.6662, 0.5151, 0.5831, 0.5151, 0.5831, 0.5151, 0.6662, 0.5151, 0.7493, 0.5151, 0.6662, 0.5151, 0.6662, 0.5151, 0.7493, 0.5151, 0.5001, 0.625, 0.5, 0.625, 0.5, 0.5151, 0.5001, 0.5151, 0.5831, 0.5151, 0.5001, 0.5151, 0.5001, 0.5151, 0.5831, 0.625, 0.6667, 0.625, 0.75, 0.625, 0.75, 0.625, 0.6667, 0.625, 0.75, 0.5151, 0.7493, 0.5151, 0.7493, 0.625, 0.75, 0.625, 0.75, 0.5151, 0.7493, 0.5151, 0.7493, 0.625, 0.75, 0.5151, 0.7493, 0.5151, 0.7493, 0.5151, 0.7493, 0.5151, 0.7493, 0.5151, 0.7493, 0.625, 0.75, 0.625, 0.75, 0.5151, 0.7493, 0.625, 0.75, 0.625, 0.75, 0.625, 0.75, 0.625, 0.75, 0.375, 0.5833, 0.375, 0.6667, 0.375, 0.6667, 0.375, 0.5833, 0.375, 0.5, 0.375, 0.5833, 0.375, 0.5833, 0.375, 0.5, 0.375, 0.375, 0.375, 0.5, 0.375, 0.5, 0.375, 0.375, 0.375, 0.6667, 0.375, 0.75, 0.375, 0.75, 0.375, 0.6667, 0.375, 0.75, 0.375, 0.875, 0.375, 0.875, 0.375, 0.75])
me_cube.materials.append(mat_material)
me_cube.materials.append(mat_material_001)
me_cube.materials.append(mat_material_002)
me_cube.materials.append(mat_material_003)
me_cube.materials.append(mat_material_004)
me_cube.materials.append(mat_material_005)
me_cube.use_mirror_vertex_groups = False
me_cube.update()

# ---- objects
ob_cube = bpy.data.objects.new('Cube', me_cube)

# ---- transforms, parenting, visibility, modifiers, constraints
ob_cube.location = (0.0, 0.0, 0.0)
ob_cube.scale = (0.2655, 0.4041, 0.2655)
ob_cube.lock_rotations_4d = False
ob_cube.empty_display_type = 'ARROWS'
ob_cube.lineart.crease_threshold = 0.0
_m = ob_cube.modifiers.new('Mirror', 'MIRROR')
_m.use_clip = True

# ---- collection membership
col_collection.objects.link(ob_cube)

# ---- scene / render settings (as saved in the file)
scene.frame_start = 1; scene.frame_end = 250; scene.frame_set(1)
scene.render.engine = 'BLENDER_EEVEE_NEXT'
scene.cycles.sampling_pattern = 'TABULATED_SOBOL'
scene.cycles.use_light_tree = False
scene.view_settings.view_transform = 'Filmic'
bpy.context.view_layer.update()

# ---- added for rendering (the .blend has no active camera and no usable light): camera, sun
cam_auto = bpy.data.cameras.new('AutoCamera')
cam_auto.lens = 50.0
cam_auto.sensor_width = 36.0
cam_auto.clip_end = 1000.0
ob_auto_camera = bpy.data.objects.new('AutoCamera', cam_auto)
scene.collection.objects.link(ob_auto_camera)
ob_auto_camera.location = (1.55547, -1.93501, 1.04922)
ob_auto_camera.rotation_euler = (1.09748, -7.21219e-08, 0.694738)
scene.camera = ob_auto_camera
light_auto_sun = bpy.data.lights.new('AutoSun', 'SUN')
light_auto_sun.energy = 3.0
light_auto_sun.angle = 0.0523599
ob_auto_sun = bpy.data.objects.new('AutoSun', light_auto_sun)
scene.collection.objects.link(ob_auto_sun)
ob_auto_sun.rotation_euler = (0.872665, 0.174533, 0.523599)
bpy.context.view_layer.update()

